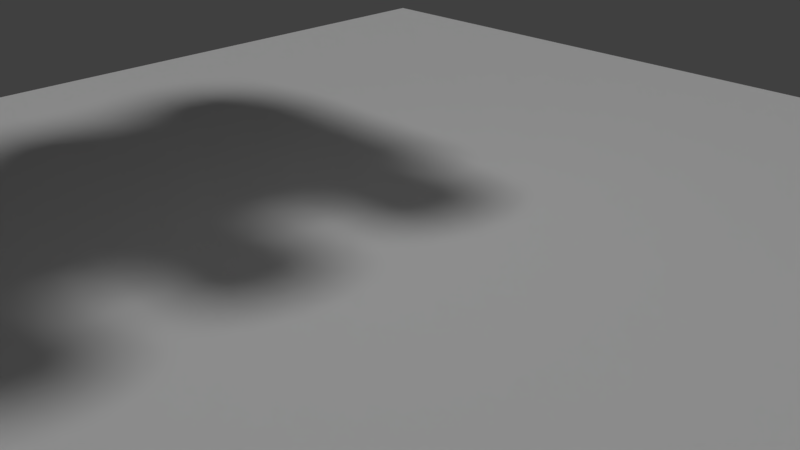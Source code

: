 # Source: VehicleWrapper.blend  (saved by Blender 2.78.5; exported with 4.5.12 LTS)
import bpy
from mathutils import Matrix  # noqa: F401  (used for matrix-valued properties, if any)

bpy.ops.wm.read_factory_settings(use_empty=True)
scene = bpy.context.scene
scene.name = 'Scene'

# ---- collections
col_collection_1 = bpy.data.collections.new('Collection 1'); scene.collection.children.link(col_collection_1)

# ---- world
world_world = bpy.data.worlds.new('World'); scene.world = world_world
world_world.color = (0.05088, 0.05088, 0.05088)
world_world.use_sun_shadow = False
world_world.sun_shadow_jitter_overblur = 0.0
world_world.cycles.sampling_method = 'MANUAL'

# ---- cameras
cam_camera = bpy.data.cameras.new('Camera')
cam_camera.clip_end = 100.0
cam_camera.lens = 35.0
cam_camera.sensor_width = 32.0
cam_camera.sensor_height = 18.0
cam_camera.ortho_scale = 7.314
cam_camera.dof.focus_distance = 0.0
cam_camera.dof.aperture_fstop = 128.0

# ---- lights
light_lamp = bpy.data.lights.new('Lamp', 'SUN')
light_lamp.transmission_factor = 0.0
light_lamp.cutoff_distance = 30.0
light_lamp.angle = 0.1993
light_lamp.energy = 1.0
light_lamp.shadow_buffer_clip_start = 1.001
light_lamp.shadow_soft_size = 0.1
light_lamp.shadow_cascade_max_distance = 1000.0

# ---- meshes
me_plane = bpy.data.meshes.new('Plane')
me_plane.from_pydata([(-1.0, -1.0, 0.0), (1.0, -1.0, 0.0), (-1.0, 1.0, 0.0), (1.0, 1.0, 0.0)], [], [(0, 1, 3, 2)])
me_plane.use_remesh_preserve_volume = False
me_plane.use_remesh_preserve_attributes = False
me_plane.use_mirror_vertex_groups = False
me_plane.update()
me_chassis = bpy.data.meshes.new('Chassis')
me_chassis.from_pydata([(2.0, 4.5, -0.01387), (2.0, 4.5, 1.986), (2.0, -4.5, -0.01387), (2.0, -4.5, 1.986), (-2.0, 4.5, -0.01387), (-2.0, 4.5, 1.986), (-2.0, -4.5, -0.01387), (-2.0, -4.5, 1.986)], [], [(0, 1, 3, 2), (2, 3, 7, 6), (6, 7, 5, 4), (4, 5, 1, 0), (2, 6, 4, 0), (7, 3, 1, 5)])
me_chassis.use_remesh_preserve_volume = False
me_chassis.use_remesh_preserve_attributes = False
me_chassis.use_mirror_vertex_groups = False
me_chassis.update()
me_wheel_r = bpy.data.meshes.new('Wheel_R')
me_wheel_r.from_pydata([(-0.5, 1.0, 5.96e-08), (0.5, 1.0, 2.98e-08), (-0.5, 0.9808, -0.1951), (0.5, 0.9808, -0.1951), (-0.5, 0.9239, -0.3827), (0.5, 0.9239, -0.3827), (-0.5, 0.8315, -0.5556), (0.5, 0.8315, -0.5556), (-0.5, 0.7071, -0.7071), (0.5, 0.7071, -0.7071), (-0.5, 0.5556, -0.8315), (0.5, 0.5556, -0.8315), (-0.5, 0.3827, -0.9239), (0.5, 0.3827, -0.9239), (-0.5, 0.1951, -0.9808), (0.5, 0.1951, -0.9808), (-0.5, 7.55e-08, -1.0), (0.5, 7.55e-08, -1.0), (-0.5, -0.1951, -0.9808), (0.5, -0.1951, -0.9808), (-0.5, -0.3827, -0.9239), (0.5, -0.3827, -0.9239), (-0.5, -0.5556, -0.8315), (0.5, -0.5556, -0.8315), (-0.5, -0.7071, -0.7071), (0.5, -0.7071, -0.7071), (-0.5, -0.8315, -0.5556), (0.5, -0.8315, -0.5556), (-0.5, -0.9239, -0.3827), (0.5, -0.9239, -0.3827), (-0.5, -0.9808, -0.1951), (0.5, -0.9808, -0.1951), (-0.5, -1.0, 4.172e-07), (0.5, -1.0, 3.576e-07), (-0.5, -0.9808, 0.1951), (0.5, -0.9808, 0.1951), (-0.5, -0.9239, 0.3827), (0.5, -0.9239, 0.3827), (-0.5, -0.8315, 0.5556), (0.5, -0.8315, 0.5556), (-0.5, -0.7071, 0.7071), (0.5, -0.7071, 0.7071), (-0.5, -0.5556, 0.8315), (0.5, -0.5556, 0.8315), (-0.5, -0.3827, 0.9239), (0.5, -0.3827, 0.9239), (-0.5, -0.1951, 0.9808), (0.5, -0.1951, 0.9808), (-0.5, 9.656e-07, 1.0), (0.5, 9.656e-07, 1.0), (-0.5, 0.1951, 0.9808), (0.5, 0.1951, 0.9808), (-0.5, 0.3827, 0.9239), (0.5, 0.3827, 0.9239), (-0.5, 0.5556, 0.8315), (0.5, 0.5556, 0.8315), (-0.5, 0.7071, 0.7071), (0.5, 0.7071, 0.7071), (-0.5, 0.8315, 0.5556), (0.5, 0.8315, 0.5556), (-0.5, 0.9239, 0.3827), (0.5, 0.9239, 0.3827), (-0.5, 0.9808, 0.1951), (0.5, 0.9808, 0.1951)], [], [(0, 1, 3, 2), (2, 3, 5, 4), (4, 5, 7, 6), (6, 7, 9, 8), (8, 9, 11, 10), (10, 11, 13, 12), (12, 13, 15, 14), (14, 15, 17, 16), (16, 17, 19, 18), (18, 19, 21, 20), (20, 21, 23, 22), (22, 23, 25, 24), (24, 25, 27, 26), (26, 27, 29, 28), (28, 29, 31, 30), (30, 31, 33, 32), (32, 33, 35, 34), (34, 35, 37, 36), (36, 37, 39, 38), (38, 39, 41, 40), (40, 41, 43, 42), (42, 43, 45, 44), (44, 45, 47, 46), (46, 47, 49, 48), (48, 49, 51, 50), (50, 51, 53, 52), (52, 53, 55, 54), (54, 55, 57, 56), (56, 57, 59, 58), (58, 59, 61, 60), (3, 1, 63, 61, 59, 57, 55, 53, 51, 49, 47, 45, 43, 41, 39, 37, 35, 33, 31, 29, 27, 25, 23, 21, 19, 17, 15, 13, 11, 9, 7, 5), (60, 61, 63, 62), (62, 63, 1, 0), (0, 2, 4, 6, 8, 10, 12, 14, 16, 18, 20, 22, 24, 26, 28, 30, 32, 34, 36, 38, 40, 42, 44, 46, 48, 50, 52, 54, 56, 58, 60, 62)])
me_wheel_r.use_remesh_preserve_volume = False
me_wheel_r.use_remesh_preserve_attributes = False
me_wheel_r.use_mirror_vertex_groups = False
me_wheel_r.update()
me_wheel_l = bpy.data.meshes.new('Wheel_L')
me_wheel_l.from_pydata([(-0.5, 1.0, 5.96e-08), (0.5, 1.0, 2.98e-08), (-0.5, 0.9808, -0.1951), (0.5, 0.9808, -0.1951), (-0.5, 0.9239, -0.3827), (0.5, 0.9239, -0.3827), (-0.5, 0.8315, -0.5556), (0.5, 0.8315, -0.5556), (-0.5, 0.7071, -0.7071), (0.5, 0.7071, -0.7071), (-0.5, 0.5556, -0.8315), (0.5, 0.5556, -0.8315), (-0.5, 0.3827, -0.9239), (0.5, 0.3827, -0.9239), (-0.5, 0.1951, -0.9808), (0.5, 0.1951, -0.9808), (-0.5, 7.55e-08, -1.0), (0.5, 7.55e-08, -1.0), (-0.5, -0.1951, -0.9808), (0.5, -0.1951, -0.9808), (-0.5, -0.3827, -0.9239), (0.5, -0.3827, -0.9239), (-0.5, -0.5556, -0.8315), (0.5, -0.5556, -0.8315), (-0.5, -0.7071, -0.7071), (0.5, -0.7071, -0.7071), (-0.5, -0.8315, -0.5556), (0.5, -0.8315, -0.5556), (-0.5, -0.9239, -0.3827), (0.5, -0.9239, -0.3827), (-0.5, -0.9808, -0.1951), (0.5, -0.9808, -0.1951), (-0.5, -1.0, 4.172e-07), (0.5, -1.0, 3.576e-07), (-0.5, -0.9808, 0.1951), (0.5, -0.9808, 0.1951), (-0.5, -0.9239, 0.3827), (0.5, -0.9239, 0.3827), (-0.5, -0.8315, 0.5556), (0.5, -0.8315, 0.5556), (-0.5, -0.7071, 0.7071), (0.5, -0.7071, 0.7071), (-0.5, -0.5556, 0.8315), (0.5, -0.5556, 0.8315), (-0.5, -0.3827, 0.9239), (0.5, -0.3827, 0.9239), (-0.5, -0.1951, 0.9808), (0.5, -0.1951, 0.9808), (-0.5, 9.656e-07, 1.0), (0.5, 9.656e-07, 1.0), (-0.5, 0.1951, 0.9808), (0.5, 0.1951, 0.9808), (-0.5, 0.3827, 0.9239), (0.5, 0.3827, 0.9239), (-0.5, 0.5556, 0.8315), (0.5, 0.5556, 0.8315), (-0.5, 0.7071, 0.7071), (0.5, 0.7071, 0.7071), (-0.5, 0.8315, 0.5556), (0.5, 0.8315, 0.5556), (-0.5, 0.9239, 0.3827), (0.5, 0.9239, 0.3827), (-0.5, 0.9808, 0.1951), (0.5, 0.9808, 0.1951)], [], [(0, 1, 3, 2), (2, 3, 5, 4), (4, 5, 7, 6), (6, 7, 9, 8), (8, 9, 11, 10), (10, 11, 13, 12), (12, 13, 15, 14), (14, 15, 17, 16), (16, 17, 19, 18), (18, 19, 21, 20), (20, 21, 23, 22), (22, 23, 25, 24), (24, 25, 27, 26), (26, 27, 29, 28), (28, 29, 31, 30), (30, 31, 33, 32), (32, 33, 35, 34), (34, 35, 37, 36), (36, 37, 39, 38), (38, 39, 41, 40), (40, 41, 43, 42), (42, 43, 45, 44), (44, 45, 47, 46), (46, 47, 49, 48), (48, 49, 51, 50), (50, 51, 53, 52), (52, 53, 55, 54), (54, 55, 57, 56), (56, 57, 59, 58), (58, 59, 61, 60), (3, 1, 63, 61, 59, 57, 55, 53, 51, 49, 47, 45, 43, 41, 39, 37, 35, 33, 31, 29, 27, 25, 23, 21, 19, 17, 15, 13, 11, 9, 7, 5), (60, 61, 63, 62), (62, 63, 1, 0), (0, 2, 4, 6, 8, 10, 12, 14, 16, 18, 20, 22, 24, 26, 28, 30, 32, 34, 36, 38, 40, 42, 44, 46, 48, 50, 52, 54, 56, 58, 60, 62)])
me_wheel_l.use_remesh_preserve_volume = False
me_wheel_l.use_remesh_preserve_attributes = False
me_wheel_l.use_mirror_vertex_groups = False
me_wheel_l.update()

# ---- objects
ob_plane = bpy.data.objects.new('Plane', me_plane)
ob_chassis = bpy.data.objects.new('Chassis', me_chassis)
ob_wheel_r1 = bpy.data.objects.new('Wheel_R1', me_wheel_r)
ob_wheel_r2 = bpy.data.objects.new('Wheel_R2', me_wheel_r)
ob_wheel_r3 = bpy.data.objects.new('Wheel_R3', me_wheel_r)
ob_wheel_l3 = bpy.data.objects.new('Wheel_L3', me_wheel_l)
ob_wheel_l2 = bpy.data.objects.new('Wheel_L2', me_wheel_l)
ob_wheel_l1 = bpy.data.objects.new('Wheel_L1', me_wheel_l)
ob_lamp = bpy.data.objects.new('Lamp', light_lamp)
ob_camera = bpy.data.objects.new('Camera', cam_camera)

# ---- transforms, parenting, visibility, modifiers, constraints
ob_plane.location = (0.0, 0.0, 0.0)
ob_plane.scale = (10.0, 10.0, 10.0)
ob_plane.lineart.crease_threshold = 0.0
ob_chassis.location = (0.0, 0.0, 5.265)
ob_chassis.lineart.crease_threshold = 0.0
ob_wheel_r1.parent = ob_chassis
ob_wheel_r1.location = (2.6, 3.0, 0.0)
ob_wheel_r1.lineart.crease_threshold = 0.0
ob_wheel_r2.parent = ob_chassis
ob_wheel_r2.location = (2.6, 0.0, 0.0)
ob_wheel_r2.lineart.crease_threshold = 0.0
ob_wheel_r3.parent = ob_chassis
ob_wheel_r3.location = (2.6, -3.0, 0.0)
ob_wheel_r3.lineart.crease_threshold = 0.0
ob_wheel_l3.parent = ob_chassis
ob_wheel_l3.location = (-2.6, -3.0, 0.0)
ob_wheel_l3.lineart.crease_threshold = 0.0
ob_wheel_l2.parent = ob_chassis
ob_wheel_l2.location = (-2.6, 0.0, 0.0)
ob_wheel_l2.lineart.crease_threshold = 0.0
ob_wheel_l1.parent = ob_chassis
ob_wheel_l1.location = (-2.6, 3.0, 0.0)
ob_wheel_l1.lineart.crease_threshold = 0.0
ob_lamp.location = (4.076, 1.005, 5.904)
ob_lamp.rotation_euler = (0.6503, 0.05522, 1.866)
ob_lamp.lock_rotations_4d = False
ob_lamp.empty_display_type = 'ARROWS'
ob_lamp.color = (0.0, 0.0, 0.0, 0.0)
ob_lamp.lineart.crease_threshold = 0.0
ob_camera.location = (7.481, -6.508, 5.344)
ob_camera.rotation_euler = (1.109, 0.01082, 0.8149)
ob_camera.lock_rotations_4d = False
ob_camera.empty_display_type = 'ARROWS'
ob_camera.color = (0.0, 0.0, 0.0, 0.0)
ob_camera.display_type = 'WIRE'
ob_camera.lineart.crease_threshold = 0.0

# ---- collection membership
col_collection_1.objects.link(ob_plane)
col_collection_1.objects.link(ob_chassis)
col_collection_1.objects.link(ob_wheel_r1)
col_collection_1.objects.link(ob_wheel_r2)
col_collection_1.objects.link(ob_wheel_r3)
col_collection_1.objects.link(ob_wheel_l3)
col_collection_1.objects.link(ob_wheel_l2)
col_collection_1.objects.link(ob_wheel_l1)
col_collection_1.objects.link(ob_lamp)
col_collection_1.objects.link(ob_camera)

# ---- scene / render settings (as saved in the file)
scene.camera = ob_camera
scene.frame_start = 1; scene.frame_end = 250; scene.frame_set(1)
scene.render.engine = 'BLENDER_EEVEE_NEXT'
scene.render.resolution_percentage = 50
scene.render.dither_intensity = 0.0
scene.cycles.use_denoising = False
scene.cycles.samples = 128
scene.cycles.sampling_pattern = 'TABULATED_SOBOL'
scene.cycles.use_adaptive_sampling = False
scene.cycles.use_light_tree = False
scene.cycles.blur_glossy = 0.0
scene.cycles.sample_clamp_indirect = 0.0
scene.view_settings.view_transform = 'Standard'
bpy.context.view_layer.update()
